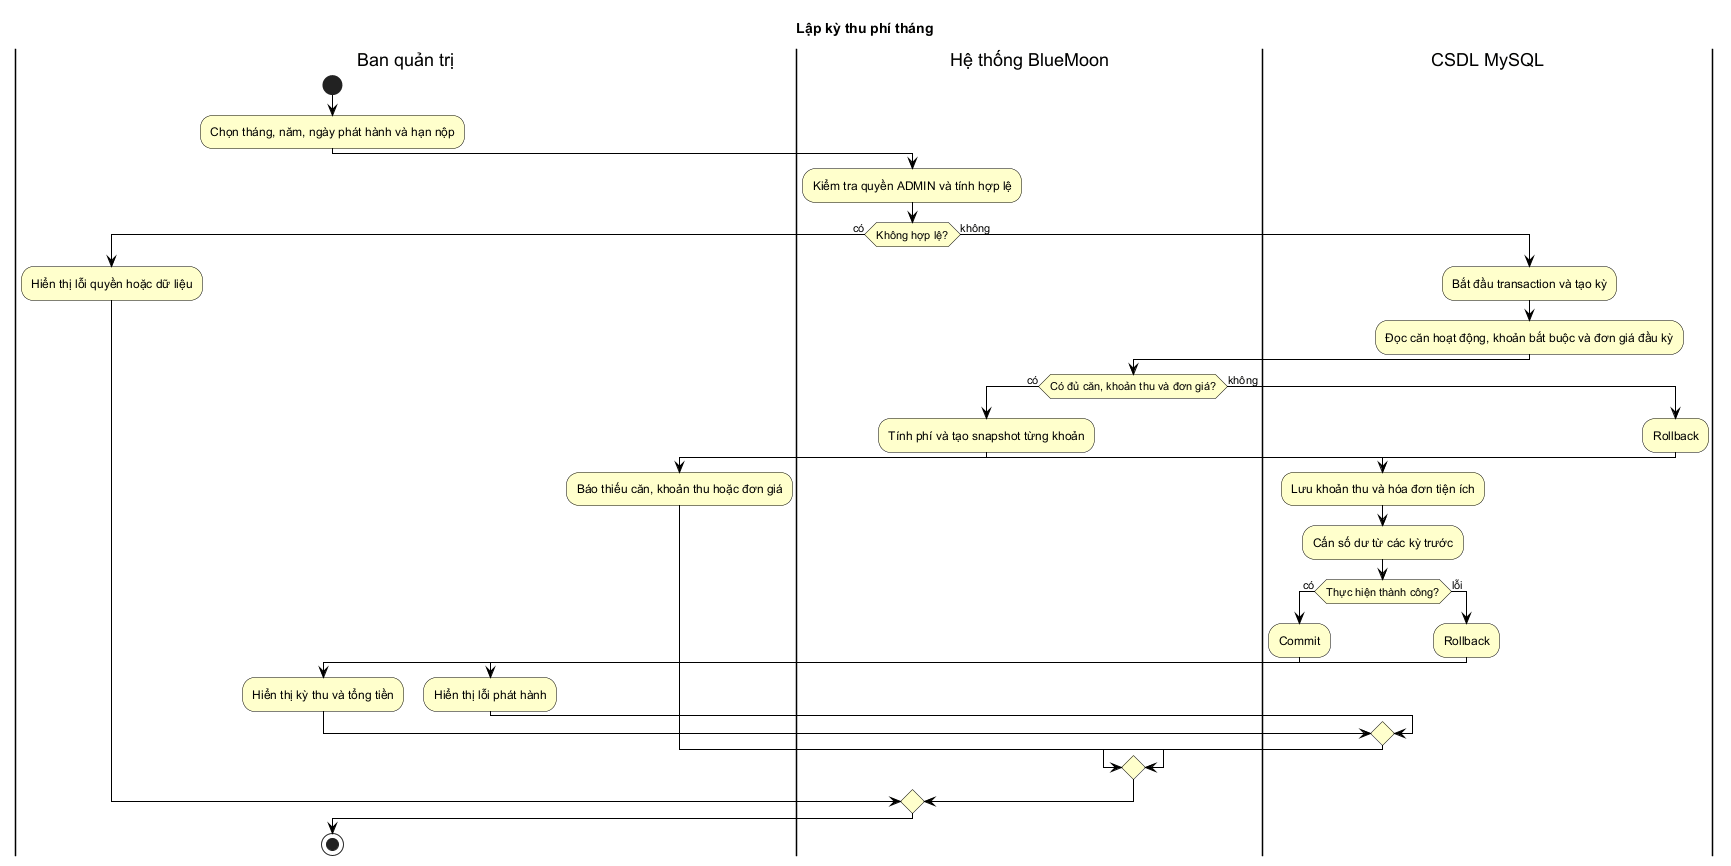

The diagram above was rendered by PlantUML. Its source (embedded in the PNG):
@startuml
skinparam backgroundColor white
skinparam shadowing false
skinparam defaultFontName Arial
skinparam defaultFontColor black
skinparam classBackgroundColor #FFFFCC
skinparam classBorderColor black
skinparam classAttributeIconSize 0
skinparam usecaseBackgroundColor #FFFFCC
skinparam usecaseBorderColor black
skinparam actorBorderColor black
skinparam actorBackgroundColor #FFFFCC
skinparam activityBackgroundColor #FFFFCC
skinparam activityBorderColor black
skinparam partitionBackgroundColor #FFFFCC
skinparam partitionBorderColor black
skinparam sequenceParticipantBackgroundColor #FFFFCC
skinparam sequenceParticipantBorderColor black
skinparam sequenceLifeLineBorderColor black
skinparam sequenceArrowColor black
skinparam componentBackgroundColor #FFFFCC
skinparam componentBorderColor black
skinparam databaseBackgroundColor #FFFFCC
skinparam databaseBorderColor black
skinparam nodeBackgroundColor #FFFFCC
skinparam nodeBorderColor black
skinparam artifactBackgroundColor #FFFFCC
skinparam artifactBorderColor black
title Lập kỳ thu phí tháng
|Ban quản trị|
start
:Chọn tháng, năm, ngày phát hành và hạn nộp;
|Hệ thống BlueMoon|
:Kiểm tra quyền ADMIN và tính hợp lệ;
if (Không hợp lệ?) then (có)
  |Ban quản trị|
  :Hiển thị lỗi quyền hoặc dữ liệu;
else (không)
  |CSDL MySQL|
  :Bắt đầu transaction và tạo kỳ;
  :Đọc căn hoạt động, khoản bắt buộc và đơn giá đầu kỳ;
  |Hệ thống BlueMoon|
  if (Có đủ căn, khoản thu và đơn giá?) then (có)
    :Tính phí và tạo snapshot từng khoản;
    |CSDL MySQL|
    :Lưu khoản thu và hóa đơn tiện ích;
    :Cấn số dư từ các kỳ trước;
    if (Thực hiện thành công?) then (có)
      :Commit;
      |Ban quản trị|
      :Hiển thị kỳ thu và tổng tiền;
    else (lỗi)
      |CSDL MySQL|
      :Rollback;
      |Ban quản trị|
      :Hiển thị lỗi phát hành;
    endif
  else (không)
    |CSDL MySQL|
    :Rollback;
    |Ban quản trị|
    :Báo thiếu căn, khoản thu hoặc đơn giá;
  endif
endif
stop
@enduml